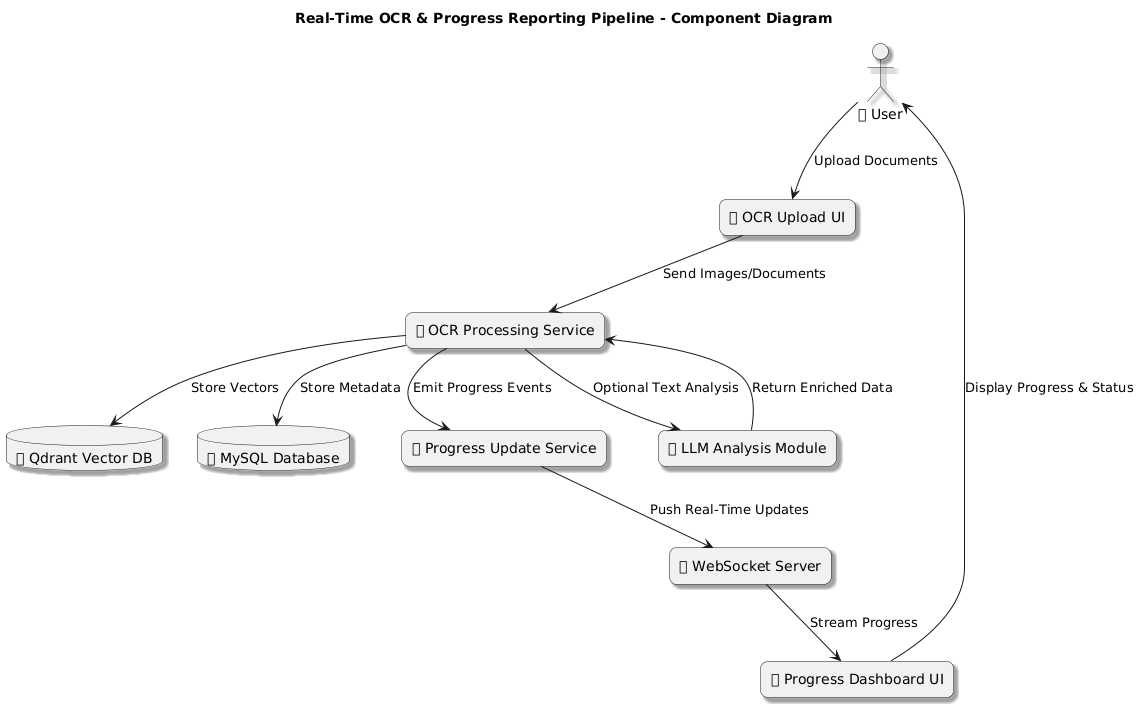

The diagram above was rendered by PlantUML. Its source (embedded in the PNG):
@startuml
title Real-Time OCR & Progress Reporting Pipeline - Component Diagram

' Skin for clarity
skinparam componentStyle rectangle
skinparam shadowing true
skinparam roundCorner 15

' External Entities
actor User as "👤 User"
database QdrantDB as "📦 Qdrant Vector DB"
database MySQLDB as "🗄 MySQL Database"

' Frontend Components
component "📷 OCR Upload UI" as OCRUI
component "📊 Progress Dashboard UI" as DashboardUI

' Backend Services
component "🛠 OCR Processing Service" as OCRService
component "📈 Progress Update Service" as ProgressService
component "🪐 WebSocket Server" as WebSocketServer

' LLM (Optional integration)
component "🤖 LLM Analysis Module" as LLMModule

' Relationships
User --> OCRUI : Upload Documents
OCRUI --> OCRService : Send Images/Documents
OCRService --> QdrantDB : Store Vectors
OCRService --> MySQLDB : Store Metadata

OCRService --> ProgressService : Emit Progress Events
ProgressService --> WebSocketServer : Push Real-Time Updates
WebSocketServer --> DashboardUI : Stream Progress

OCRService --> LLMModule : Optional Text Analysis
LLMModule --> OCRService : Return Enriched Data

DashboardUI --> User : Display Progress & Status
@enduml